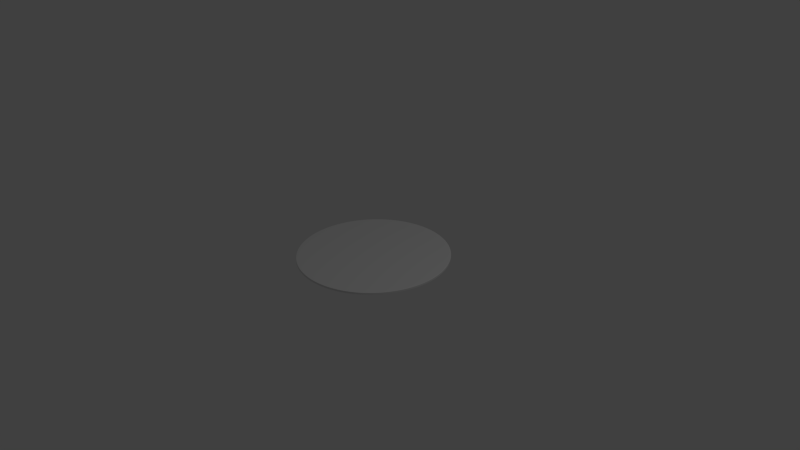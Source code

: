 # Source: round_coaster2.blend  (saved by Blender 2.69.0; exported with 4.5.12 LTS)
import bpy
from mathutils import Matrix  # noqa: F401  (used for matrix-valued properties, if any)

bpy.ops.wm.read_factory_settings(use_empty=True)
scene = bpy.context.scene
scene.name = 'Scene'

# ---- collections
col_collection_1 = bpy.data.collections.new('Collection 1'); scene.collection.children.link(col_collection_1)

# ---- materials (node trees are filled in below, after node groups)
mat_material_004 = bpy.data.materials.new('Material.004')
mat_material_004.alpha_threshold = 0.0
mat_material_004.use_transparent_shadow = False
mat_material_004.roughness = 0.5
mat_material_004.line_color = (0.0, 0.0, 0.0, 1.0)

# ---- material node trees

# ---- world
world_world = bpy.data.worlds.new('World'); scene.world = world_world
world_world.color = (0.05088, 0.05088, 0.05088)
world_world.use_sun_shadow = False
world_world.sun_shadow_jitter_overblur = 0.0
world_world.cycles.sampling_method = 'MANUAL'
world_world.cycles.sample_map_resolution = 256

# ---- cameras
cam_camera = bpy.data.cameras.new('Camera')
cam_camera.clip_end = 100.0
cam_camera.lens = 35.0
cam_camera.sensor_width = 32.0
cam_camera.sensor_height = 18.0
cam_camera.ortho_scale = 7.314
cam_camera.dof.focus_distance = 0.0
cam_camera.dof.aperture_fstop = 128.0

# ---- lights
light_lamp = bpy.data.lights.new('Lamp', 'POINT')
light_lamp.transmission_factor = 0.0
light_lamp.cutoff_distance = 30.0
light_lamp.energy = 100.0
light_lamp.shadow_buffer_clip_start = 1.001
light_lamp.shadow_soft_size = 0.1
light_lamp.shadow_maximum_resolution = 0.006
light_lamp.use_absolute_resolution = True
light_lamp.cycles.use_multiple_importance_sampling = False

# ---- meshes
me_cylinder = bpy.data.meshes.new('Cylinder')
me_cylinder.from_pydata([(0.0, 1.0, -1.0), (0.0, 1.0, 1.0), (0.1951, 0.9808, -1.0), (0.1951, 0.9808, 1.0), (0.3827, 0.9239, -1.0), (0.3827, 0.9239, 1.0), (0.5556, 0.8315, -1.0), (0.5556, 0.8315, 1.0), (0.7071, 0.7071, -1.0), (0.7071, 0.7071, 1.0), (0.8315, 0.5556, -1.0), (0.8315, 0.5556, 1.0), (0.9239, 0.3827, -1.0), (0.9239, 0.3827, 1.0), (0.9808, 0.1951, -1.0), (0.9808, 0.1951, 1.0), (1.0, 7.55e-08, -1.0), (1.0, 7.55e-08, 1.0), (0.9808, -0.1951, -1.0), (0.9808, -0.1951, 1.0), (0.9239, -0.3827, -1.0), (0.9239, -0.3827, 1.0), (0.8315, -0.5556, -1.0), (0.8315, -0.5556, 1.0), (0.7071, -0.7071, -1.0), (0.7071, -0.7071, 1.0), (0.5556, -0.8315, -1.0), (0.5556, -0.8315, 1.0), (0.3827, -0.9239, -1.0), (0.3827, -0.9239, 1.0), (0.1951, -0.9808, -1.0), (0.1951, -0.9808, 1.0), (-3.258e-07, -1.0, -1.0), (-3.258e-07, -1.0, 1.0), (-0.1951, -0.9808, -1.0), (-0.1951, -0.9808, 1.0), (-0.3827, -0.9239, -1.0), (-0.3827, -0.9239, 1.0), (-0.5556, -0.8315, -1.0), (-0.5556, -0.8315, 1.0), (-0.7071, -0.7071, -1.0), (-0.7071, -0.7071, 1.0), (-0.8315, -0.5556, -1.0), (-0.8315, -0.5556, 1.0), (-0.9239, -0.3827, -1.0), (-0.9239, -0.3827, 1.0), (-0.9808, -0.1951, -1.0), (-0.9808, -0.1951, 1.0), (-1.0, 9.656e-07, -1.0), (-1.0, 9.656e-07, 1.0), (-0.9808, 0.1951, -1.0), (-0.9808, 0.1951, 1.0), (-0.9239, 0.3827, -1.0), (-0.9239, 0.3827, 1.0), (-0.8315, 0.5556, -1.0), (-0.8315, 0.5556, 1.0), (-0.7071, 0.7071, -1.0), (-0.7071, 0.7071, 1.0), (-0.5556, 0.8315, -1.0), (-0.5556, 0.8315, 1.0), (-0.3827, 0.9239, -1.0), (-0.3827, 0.9239, 1.0), (-0.1951, 0.9808, -1.0), (-0.1951, 0.9808, 1.0), (0.0, 1.0, 1.0), (0.1951, 0.9808, 1.0), (0.3827, 0.9239, 1.0), (0.5556, 0.8315, 1.0), (0.7071, 0.7071, 1.0), (0.8315, 0.5556, 1.0), (0.9239, 0.3827, 1.0), (0.9808, 0.1951, 1.0), (1.0, 7.55e-08, 1.0), (0.9808, -0.1951, 1.0), (0.9239, -0.3827, 1.0), (0.8315, -0.5556, 1.0), (0.7071, -0.7071, 1.0), (0.5556, -0.8315, 1.0), (0.3827, -0.9239, 1.0), (0.1951, -0.9808, 1.0), (-3.258e-07, -1.0, 1.0), (-0.1951, -0.9808, 1.0), (-0.3827, -0.9239, 1.0), (-0.5556, -0.8315, 1.0), (-0.7071, -0.7071, 1.0), (-0.8315, -0.5556, 1.0), (-0.9239, -0.3827, 1.0), (-0.9808, -0.1951, 1.0), (-1.0, 9.656e-07, 1.0), (-0.9808, 0.1951, 1.0), (-0.9239, 0.3827, 1.0), (-0.8315, 0.5556, 1.0), (-0.7071, 0.7071, 1.0), (-0.5556, 0.8315, 1.0), (-0.3827, 0.9239, 1.0), (-0.1951, 0.9808, 1.0), (0.1951, 0.9808, -1.0), (0.3827, 0.9239, -1.0), (0.5556, 0.8315, -1.0), (0.7071, 0.7071, -1.0), (0.8315, 0.5556, -1.0), (0.9239, 0.3827, -1.0), (0.9808, 0.1951, -1.0), (1.0, 7.55e-08, -1.0), (0.9808, -0.1951, -1.0), (0.9239, -0.3827, -1.0), (0.8315, -0.5556, -1.0), (0.7071, -0.7071, -1.0), (0.5556, -0.8315, -1.0), (0.3827, -0.9239, -1.0), (0.1951, -0.9808, -1.0), (-3.258e-07, -1.0, -1.0), (-0.1951, -0.9808, -1.0), (-0.3827, -0.9239, -1.0), (-0.5556, -0.8315, -1.0), (-0.7071, -0.7071, -1.0), (-0.8315, -0.5556, -1.0), (-0.9239, -0.3827, -1.0), (-0.9808, -0.1951, -1.0), (-1.0, 9.656e-07, -1.0), (-0.9808, 0.1951, -1.0), (-0.9239, 0.3827, -1.0), (-0.8315, 0.5556, -1.0), (-0.7071, 0.7071, -1.0), (-0.5556, 0.8315, -1.0), (-0.3827, 0.9239, -1.0), (-0.1951, 0.9808, -1.0), (0.0, 1.0, -1.0)], [], [(64, 1, 3, 65), (65, 3, 5, 66), (66, 5, 7, 67), (67, 7, 9, 68), (68, 9, 11, 69), (69, 11, 13, 70), (70, 13, 15, 71), (71, 15, 17, 72), (72, 17, 19, 73), (73, 19, 21, 74), (74, 21, 23, 75), (75, 23, 25, 76), (76, 25, 27, 77), (77, 27, 29, 78), (78, 29, 31, 79), (79, 31, 33, 80), (80, 33, 35, 81), (81, 35, 37, 82), (82, 37, 39, 83), (83, 39, 41, 84), (84, 41, 43, 85), (85, 43, 45, 86), (86, 45, 47, 87), (87, 47, 49, 88), (88, 49, 51, 89), (89, 51, 53, 90), (90, 53, 55, 91), (91, 55, 57, 92), (92, 57, 59, 93), (93, 59, 61, 94), (3, 1, 63, 61, 59, 57, 55, 53, 51, 49, 47, 45, 43, 41, 39, 37, 35, 33, 31, 29, 27, 25, 23, 21, 19, 17, 15, 13, 11, 9, 7, 5), (95, 63, 1, 64), (94, 61, 63, 95), (0, 2, 4, 6, 8, 10, 12, 14, 16, 18, 20, 22, 24, 26, 28, 30, 32, 34, 36, 38, 40, 42, 44, 46, 48, 50, 52, 54, 56, 58, 60, 62), (127, 64, 65, 96), (96, 65, 66, 97), (97, 66, 67, 98), (98, 67, 68, 99), (99, 68, 69, 100), (100, 69, 70, 101), (101, 70, 71, 102), (102, 71, 72, 103), (103, 72, 73, 104), (104, 73, 74, 105), (105, 74, 75, 106), (106, 75, 76, 107), (107, 76, 77, 108), (108, 77, 78, 109), (109, 78, 79, 110), (110, 79, 80, 111), (111, 80, 81, 112), (112, 81, 82, 113), (113, 82, 83, 114), (114, 83, 84, 115), (115, 84, 85, 116), (116, 85, 86, 117), (117, 86, 87, 118), (118, 87, 88, 119), (119, 88, 89, 120), (120, 89, 90, 121), (121, 90, 91, 122), (122, 91, 92, 123), (123, 92, 93, 124), (124, 93, 94, 125), (126, 95, 64, 127), (125, 94, 95, 126), (0, 127, 96, 2), (2, 96, 97, 4), (4, 97, 98, 6), (6, 98, 99, 8), (8, 99, 100, 10), (10, 100, 101, 12), (12, 101, 102, 14), (14, 102, 103, 16), (16, 103, 104, 18), (18, 104, 105, 20), (20, 105, 106, 22), (22, 106, 107, 24), (24, 107, 108, 26), (26, 108, 109, 28), (28, 109, 110, 30), (30, 110, 111, 32), (32, 111, 112, 34), (34, 112, 113, 36), (36, 113, 114, 38), (38, 114, 115, 40), (40, 115, 116, 42), (42, 116, 117, 44), (44, 117, 118, 46), (46, 118, 119, 48), (48, 119, 120, 50), (50, 120, 121, 52), (52, 121, 122, 54), (54, 122, 123, 56), (56, 123, 124, 58), (58, 124, 125, 60), (62, 126, 127, 0), (60, 125, 126, 62)])
_uv = me_cylinder.uv_layers.new(name='UVMap')
_uv.uv.foreach_set('vector', [0.5444, 0.9804, 0.5443, 0.9787, 0.6369, 0.9632, 0.6373, 0.9648, 0.6373, 0.9648, 0.6369, 0.9632, 0.7246, 0.9295, 0.7253, 0.931, 0.7253, 0.931, 0.7246, 0.9295, 0.8037, 0.879, 0.8048, 0.8803, 0.8048, 0.8803, 0.8037, 0.879, 0.8713, 0.8136, 0.8726, 0.8147, 0.8726, 0.8147, 0.8713, 0.8136, 0.9246, 0.736, 0.9261, 0.7368, 0.9261, 0.7368, 0.9246, 0.736, 0.9615, 0.6492, 0.9631, 0.6497, 0.9631, 0.6497, 0.9615, 0.6492, 0.9805, 0.5566, 0.9822, 0.5567, 0.9822, 0.5567, 0.9805, 0.5566, 0.9808, 0.4618, 0.9825, 0.4617, 0.9825, 0.4617, 0.9808, 0.4618, 0.9624, 0.3687, 0.964, 0.3682, 0.964, 0.3682, 0.9624, 0.3687, 0.926, 0.2808, 0.9275, 0.28, 0.9275, 0.28, 0.926, 0.2808, 0.8729, 0.2016, 0.8743, 0.2006, 0.8743, 0.2006, 0.8729, 0.2016, 0.8053, 0.1342, 0.8064, 0.1329, 0.8064, 0.1329, 0.8053, 0.1342, 0.7257, 0.08123, 0.7266, 0.07974, 0.7266, 0.07974, 0.7257, 0.08123, 0.6373, 0.04472, 0.6378, 0.04309, 0.6378, 0.04309, 0.6373, 0.04472, 0.5434, 0.02611, 0.5435, 0.02441, 0.5435, 0.02441, 0.5434, 0.02611, 0.4476, 0.02611, 0.4475, 0.02441, 0.4475, 0.02441, 0.4476, 0.02611, 0.3537, 0.04474, 0.3533, 0.0431, 0.3533, 0.0431, 0.3537, 0.04474, 0.2654, 0.08125, 0.2646, 0.07974, 0.2646, 0.07974, 0.2654, 0.08125, 0.186, 0.1342, 0.1849, 0.1329, 0.1849, 0.1329, 0.186, 0.1342, 0.1185, 0.2016, 0.1172, 0.2005, 0.1172, 0.2005, 0.1185, 0.2016, 0.06572, 0.2807, 0.06423, 0.2799, 0.06423, 0.2799, 0.06572, 0.2807, 0.02956, 0.3685, 0.02795, 0.368, 0.02795, 0.368, 0.02956, 0.3685, 0.01146, 0.4615, 0.009783, 0.4613, 0.009783, 0.4613, 0.01146, 0.4615, 0.01209, 0.556, 0.01041, 0.5562, 0.01041, 0.5562, 0.01209, 0.556, 0.03139, 0.6484, 0.02979, 0.6489, 0.02979, 0.6489, 0.03139, 0.6484, 0.06859, 0.7349, 0.06712, 0.7357, 0.06712, 0.7357, 0.06859, 0.7349, 0.1222, 0.8121, 0.1209, 0.8132, 0.1209, 0.8132, 0.1222, 0.8121, 0.19, 0.8771, 0.189, 0.8784, 0.189, 0.8784, 0.19, 0.8771, 0.2695, 0.9272, 0.2687, 0.9287, 0.2687, 0.9287, 0.2695, 0.9272, 0.3573, 0.9604, 0.3569, 0.962, 0.6369, 0.9632, 0.5443, 0.9787, 0.4502, 0.9753, 0.3573, 0.9604, 0.2695, 0.9272, 0.19, 0.8771, 0.1222, 0.8121, 0.06859, 0.7349, 0.03139, 0.6484, 0.01209, 0.556, 0.01146, 0.4615, 0.02956, 0.3685, 0.06572, 0.2807, 0.1185, 0.2016, 0.186, 0.1342, 0.2654, 0.08125, 0.3537, 0.04474, 0.4476, 0.02611, 0.5434, 0.02611, 0.6373, 0.04472, 0.7257, 0.08123, 0.8053, 0.1342, 0.8729, 0.2016, 0.926, 0.2808, 0.9624, 0.3687, 0.9808, 0.4618, 0.9805, 0.5566, 0.9615, 0.6492, 0.9246, 0.736, 0.8713, 0.8136, 0.8037, 0.879, 0.7246, 0.9295, 0.4501, 0.977, 0.4502, 0.9753, 0.5443, 0.9787, 0.5444, 0.9804, 0.3569, 0.962, 0.3573, 0.9604, 0.4502, 0.9753, 0.4501, 0.977, 0.4886, 0.2319, 0.5052, 0.2323, 0.522, 0.2353, 0.5375, 0.2408, 0.5513, 0.2485, 0.5628, 0.2581, 0.5717, 0.2693, 0.5773, 0.2818, 0.5792, 0.295, 0.577, 0.3084, 0.5702, 0.3216, 0.568, 0.3314, 0.5628, 0.3404, 0.5562, 0.346, 0.5485, 0.3501, 0.5272, 0.3547, 0.5094, 0.3567, 0.4914, 0.3561, 0.4737, 0.353, 0.4589, 0.3486, 0.4454, 0.3421, 0.434, 0.3337, 0.4253, 0.3236, 0.4196, 0.3124, 0.4176, 0.3005, 0.4195, 0.2884, 0.425, 0.2767, 0.433, 0.2656, 0.4431, 0.2555, 0.4548, 0.2467, 0.4678, 0.2394, 0.4821, 0.2336, 0.4909, 0.232, 0.4798, 0.0001094, 0.5506, 0.0001093, 0.5061, 0.2325, 0.5061, 0.2325, 0.5506, 0.0001093, 0.6213, 0.0095, 0.5222, 0.2356, 0.5222, 0.2356, 0.6213, 0.0095, 0.6913, 0.02831, 0.5377, 0.241, 0.5377, 0.241, 0.6913, 0.02831, 0.7595, 0.05657, 0.5515, 0.2486, 0.5515, 0.2486, 0.7595, 0.05657, 0.8253, 0.09425, 0.5632, 0.2582, 0.5632, 0.2582, 0.8253, 0.09425, 0.8879, 0.1413, 0.5722, 0.2693, 0.5722, 0.2693, 0.8879, 0.1413, 0.9463, 0.1978, 0.578, 0.2817, 0.578, 0.2817, 0.9463, 0.1978, 0.9999, 0.2636, 0.5801, 0.2948, 0.5801, 0.2948, 0.9999, 0.2636, 0.9557, 0.3358, 0.578, 0.3082, 0.578, 0.3082, 0.9557, 0.3358, 0.9055, 0.3993, 0.573, 0.3209, 0.573, 0.3209, 0.9055, 0.3993, 0.8502, 0.454, 0.569, 0.3314, 0.569, 0.3314, 0.8502, 0.454, 0.7903, 0.4997, 0.5634, 0.3401, 0.5634, 0.3401, 0.7903, 0.4997, 0.7268, 0.5365, 0.5559, 0.3463, 0.5559, 0.3463, 0.7268, 0.5365, 0.6602, 0.5642, 0.5455, 0.3507, 0.5455, 0.3507, 0.6602, 0.5642, 0.5913, 0.5828, 0.5275, 0.3545, 0.5275, 0.3545, 0.5913, 0.5828, 0.5209, 0.5921, 0.5094, 0.3563, 0.5094, 0.3563, 0.5209, 0.5921, 0.4498, 0.592, 0.4914, 0.3558, 0.4914, 0.3558, 0.4498, 0.592, 0.3788, 0.5827, 0.4741, 0.353, 0.4741, 0.353, 0.3788, 0.5827, 0.3088, 0.5639, 0.4587, 0.3485, 0.4587, 0.3485, 0.3088, 0.5639, 0.2404, 0.5357, 0.4451, 0.342, 0.4451, 0.342, 0.2404, 0.5357, 0.1746, 0.4981, 0.4336, 0.3336, 0.4336, 0.3336, 0.1746, 0.4981, 0.112, 0.4511, 0.4246, 0.3237, 0.4246, 0.3237, 0.112, 0.4511, 0.05359, 0.3947, 0.4188, 0.3125, 0.4188, 0.3125, 0.05359, 0.3947, 0.0001093, 0.329, 0.4166, 0.3006, 0.4166, 0.3006, 0.0001093, 0.329, 0.04441, 0.2568, 0.4186, 0.2885, 0.4186, 0.2885, 0.04441, 0.2568, 0.09481, 0.1933, 0.4241, 0.2767, 0.4241, 0.2767, 0.09481, 0.1933, 0.1505, 0.1386, 0.4322, 0.2656, 0.4322, 0.2656, 0.1505, 0.1386, 0.2105, 0.09272, 0.4424, 0.2554, 0.4424, 0.2554, 0.2105, 0.09272, 0.2743, 0.05584, 0.4543, 0.2466, 0.4543, 0.2466, 0.2743, 0.05584, 0.3409, 0.02805, 0.4672, 0.2394, 0.4804, 0.234, 0.4096, 0.009446, 0.4798, 0.0001094, 0.4909, 0.232, 0.4672, 0.2394, 0.3409, 0.02805, 0.4096, 0.009446, 0.4804, 0.234, 0.4886, 0.2319, 0.4909, 0.232, 0.5061, 0.2325, 0.5052, 0.2323, 0.5052, 0.2323, 0.5061, 0.2325, 0.5222, 0.2356, 0.522, 0.2353, 0.522, 0.2353, 0.5222, 0.2356, 0.5377, 0.241, 0.5375, 0.2408, 0.5375, 0.2408, 0.5377, 0.241, 0.5515, 0.2486, 0.5513, 0.2485, 0.5513, 0.2485, 0.5515, 0.2486, 0.5632, 0.2582, 0.5628, 0.2581, 0.5628, 0.2581, 0.5632, 0.2582, 0.5722, 0.2693, 0.5717, 0.2693, 0.5717, 0.2693, 0.5722, 0.2693, 0.578, 0.2817, 0.5773, 0.2818, 0.5773, 0.2818, 0.578, 0.2817, 0.5801, 0.2948, 0.5792, 0.295, 0.5792, 0.295, 0.5801, 0.2948, 0.578, 0.3082, 0.577, 0.3084, 0.577, 0.3084, 0.578, 0.3082, 0.573, 0.3209, 0.5702, 0.3216, 0.5702, 0.3216, 0.573, 0.3209, 0.569, 0.3314, 0.568, 0.3314, 0.568, 0.3314, 0.569, 0.3314, 0.5634, 0.3401, 0.5628, 0.3404, 0.5628, 0.3404, 0.5634, 0.3401, 0.5559, 0.3463, 0.5562, 0.346, 0.5562, 0.346, 0.5559, 0.3463, 0.5455, 0.3507, 0.5485, 0.3501, 0.5485, 0.3501, 0.5455, 0.3507, 0.5275, 0.3545, 0.5272, 0.3547, 0.5272, 0.3547, 0.5275, 0.3545, 0.5094, 0.3563, 0.5094, 0.3567, 0.5094, 0.3567, 0.5094, 0.3563, 0.4914, 0.3558, 0.4914, 0.3561, 0.4914, 0.3561, 0.4914, 0.3558, 0.4741, 0.353, 0.4737, 0.353, 0.4737, 0.353, 0.4741, 0.353, 0.4587, 0.3485, 0.4589, 0.3486, 0.4589, 0.3486, 0.4587, 0.3485, 0.4451, 0.342, 0.4454, 0.3421, 0.4454, 0.3421, 0.4451, 0.342, 0.4336, 0.3336, 0.434, 0.3337, 0.434, 0.3337, 0.4336, 0.3336, 0.4246, 0.3237, 0.4253, 0.3236, 0.4253, 0.3236, 0.4246, 0.3237, 0.4188, 0.3125, 0.4196, 0.3124, 0.4196, 0.3124, 0.4188, 0.3125, 0.4166, 0.3006, 0.4176, 0.3005, 0.4176, 0.3005, 0.4166, 0.3006, 0.4186, 0.2885, 0.4195, 0.2884, 0.4195, 0.2884, 0.4186, 0.2885, 0.4241, 0.2767, 0.425, 0.2767, 0.425, 0.2767, 0.4241, 0.2767, 0.4322, 0.2656, 0.433, 0.2656, 0.433, 0.2656, 0.4322, 0.2656, 0.4424, 0.2554, 0.4431, 0.2555, 0.4431, 0.2555, 0.4424, 0.2554, 0.4543, 0.2466, 0.4548, 0.2467, 0.4548, 0.2467, 0.4543, 0.2466, 0.4672, 0.2394, 0.4678, 0.2394, 0.4821, 0.2336, 0.4804, 0.234, 0.4909, 0.232, 0.4886, 0.2319, 0.4678, 0.2394, 0.4672, 0.2394, 0.4804, 0.234, 0.4821, 0.2336])
me_cylinder.materials.append(mat_material_004)
me_cylinder.use_remesh_preserve_volume = False
me_cylinder.use_remesh_preserve_attributes = False
me_cylinder.use_mirror_vertex_groups = False
me_cylinder.update()

# ---- objects
ob_cylinder = bpy.data.objects.new('Cylinder', me_cylinder)
ob_lamp = bpy.data.objects.new('Lamp', light_lamp)
ob_camera = bpy.data.objects.new('Camera', cam_camera)

# ---- transforms, parenting, visibility, modifiers, constraints
ob_cylinder.location = (0.0, 0.02031, 0.0)
ob_cylinder.scale = (1.0, 1.0, 0.01599)
ob_cylinder.lineart.crease_threshold = 0.0
_m = ob_cylinder.modifiers.new('Subsurf', 'SUBSURF')
_m.uv_smooth = 'PRESERVE_CORNERS'
_m.levels = 4
_m.render_levels = 4
_m.show_only_control_edges = False
ob_lamp.location = (4.076, 1.026, 5.904)
ob_lamp.rotation_euler = (0.6503, 0.05522, 1.866)
ob_lamp.lock_rotations_4d = False
ob_lamp.empty_display_type = 'ARROWS'
ob_lamp.color = (0.0, 0.0, 0.0, 0.0)
ob_lamp.lineart.crease_threshold = 0.0
ob_camera.location = (7.481, -6.487, 5.344)
ob_camera.rotation_euler = (1.109, 0.01082, 0.8149)
ob_camera.lock_rotations_4d = False
ob_camera.empty_display_type = 'ARROWS'
ob_camera.color = (0.0, 0.0, 0.0, 0.0)
ob_camera.display_type = 'WIRE'
ob_camera.lineart.crease_threshold = 0.0

# ---- collection membership
col_collection_1.objects.link(ob_cylinder)
col_collection_1.objects.link(ob_lamp)
col_collection_1.objects.link(ob_camera)

# ---- scene / render settings (as saved in the file)
scene.camera = ob_camera
scene.frame_start = 1; scene.frame_end = 250; scene.frame_set(1)
scene.render.engine = 'BLENDER_EEVEE_NEXT'
scene.render.image_settings.compression = 90
scene.render.resolution_percentage = 50
scene.render.dither_intensity = 0.0
scene.cycles.use_denoising = False
scene.cycles.samples = 10
scene.cycles.sampling_pattern = 'TABULATED_SOBOL'
scene.cycles.light_sampling_threshold = 0.0
scene.cycles.use_adaptive_sampling = False
scene.cycles.use_light_tree = False
scene.cycles.blur_glossy = 0.0
scene.cycles.volume_bounces = 1
scene.cycles.pixel_filter_type = 'GAUSSIAN'
scene.cycles.sample_clamp_indirect = 0.0
scene.view_settings.view_transform = 'Standard'
bpy.context.view_layer.update()
